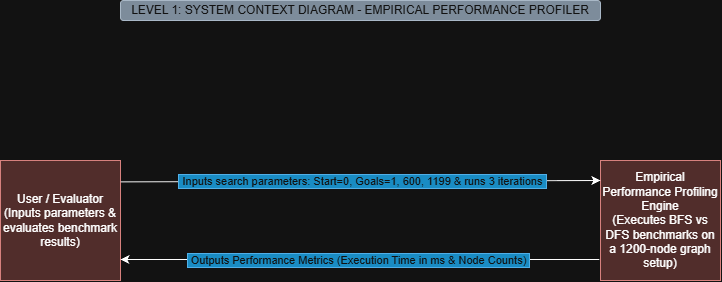

The diagram above was exported from draw.io. Its source (the exported page's mxGraphModel, read from the mxfile embedded in the PNG):
<mxGraphModel dx="1030" dy="608" grid="1" gridSize="10" guides="1" tooltips="1" connect="1" arrows="1" fold="1" page="1" pageScale="1" pageWidth="827" pageHeight="1169" math="0" shadow="0">
  <root>
    <mxCell id="0" />
    <mxCell id="1" parent="0" />
    <mxCell id="SnafzjbVLo0mwPew-AjK-1" parent="1" style="rounded=0;whiteSpace=wrap;html=1;fillColor=#f8cecc;strokeColor=#b85450;" value="Empirical Performance Profiling Engine&lt;div&gt;(Executes BFS vs DFS benchmarks on a 1200-node graph setup)&lt;/div&gt;" vertex="1">
      <mxGeometry height="120" width="120" x="640" y="240" as="geometry" />
    </mxCell>
    <mxCell id="SnafzjbVLo0mwPew-AjK-2" parent="1" style="rounded=0;whiteSpace=wrap;html=1;fillColor=#f8cecc;strokeColor=#b85450;" value="User / Evaluator&lt;div&gt;(Inputs parameters &amp;amp; evaluates benchmark results)&lt;/div&gt;" vertex="1">
      <mxGeometry height="120" width="120" x="40" y="240" as="geometry" />
    </mxCell>
    <mxCell id="SnafzjbVLo0mwPew-AjK-3" edge="1" parent="1" source="SnafzjbVLo0mwPew-AjK-2" style="endArrow=classic;html=1;rounded=0;exitX=1.003;exitY=0.178;exitDx=0;exitDy=0;exitPerimeter=0;" value="">
      <mxGeometry height="50" relative="1" width="50" as="geometry">
        <mxPoint x="390" y="340" as="sourcePoint" />
        <mxPoint x="640" y="260" as="targetPoint" />
      </mxGeometry>
    </mxCell>
    <mxCell id="SnafzjbVLo0mwPew-AjK-9" connectable="0" parent="SnafzjbVLo0mwPew-AjK-3" style="edgeLabel;html=1;align=center;verticalAlign=middle;resizable=0;points=[];labelBackgroundColor=#1ba1e2;fontColor=#ffffff;labelBorderColor=#006EAF;" value="&amp;nbsp;Inputs search parameters: Start=0, Goals=1, 600, 1199 &amp;amp; runs 3 iterations&amp;nbsp;" vertex="1">
      <mxGeometry relative="1" x="0.0034" as="geometry">
        <mxPoint as="offset" />
      </mxGeometry>
    </mxCell>
    <mxCell id="SnafzjbVLo0mwPew-AjK-4" edge="1" parent="1" style="endArrow=classic;html=1;rounded=0;entryX=1;entryY=0.825;entryDx=0;entryDy=0;entryPerimeter=0;" target="SnafzjbVLo0mwPew-AjK-2" value="">
      <mxGeometry height="50" relative="1" width="50" as="geometry">
        <mxPoint x="638.8" y="339" as="sourcePoint" />
        <mxPoint x="440" y="290" as="targetPoint" />
      </mxGeometry>
    </mxCell>
    <mxCell id="SnafzjbVLo0mwPew-AjK-10" connectable="0" parent="SnafzjbVLo0mwPew-AjK-4" style="edgeLabel;html=1;align=center;verticalAlign=middle;resizable=0;points=[];labelBackgroundColor=#1ba1e2;fontColor=#ffffff;labelBorderColor=#006EAF;" value="&amp;nbsp;Outputs Performance Metrics (Execution Time in ms &amp;amp; Node Counts)&amp;nbsp;" vertex="1">
      <mxGeometry relative="1" x="0.0058" as="geometry">
        <mxPoint as="offset" />
      </mxGeometry>
    </mxCell>
    <mxCell id="muCWZmZ2qpnlc3wVwoes-1" parent="1" style="rounded=1;whiteSpace=wrap;html=1;fillColor=#647687;strokeColor=#314354;fontColor=#ffffff;" value="LEVEL 1: SYSTEM CONTEXT DIAGRAM - EMPIRICAL PERFORMANCE PROFILER" vertex="1">
      <mxGeometry height="20" width="480" x="160" y="80" as="geometry" />
    </mxCell>
  </root>
</mxGraphModel>